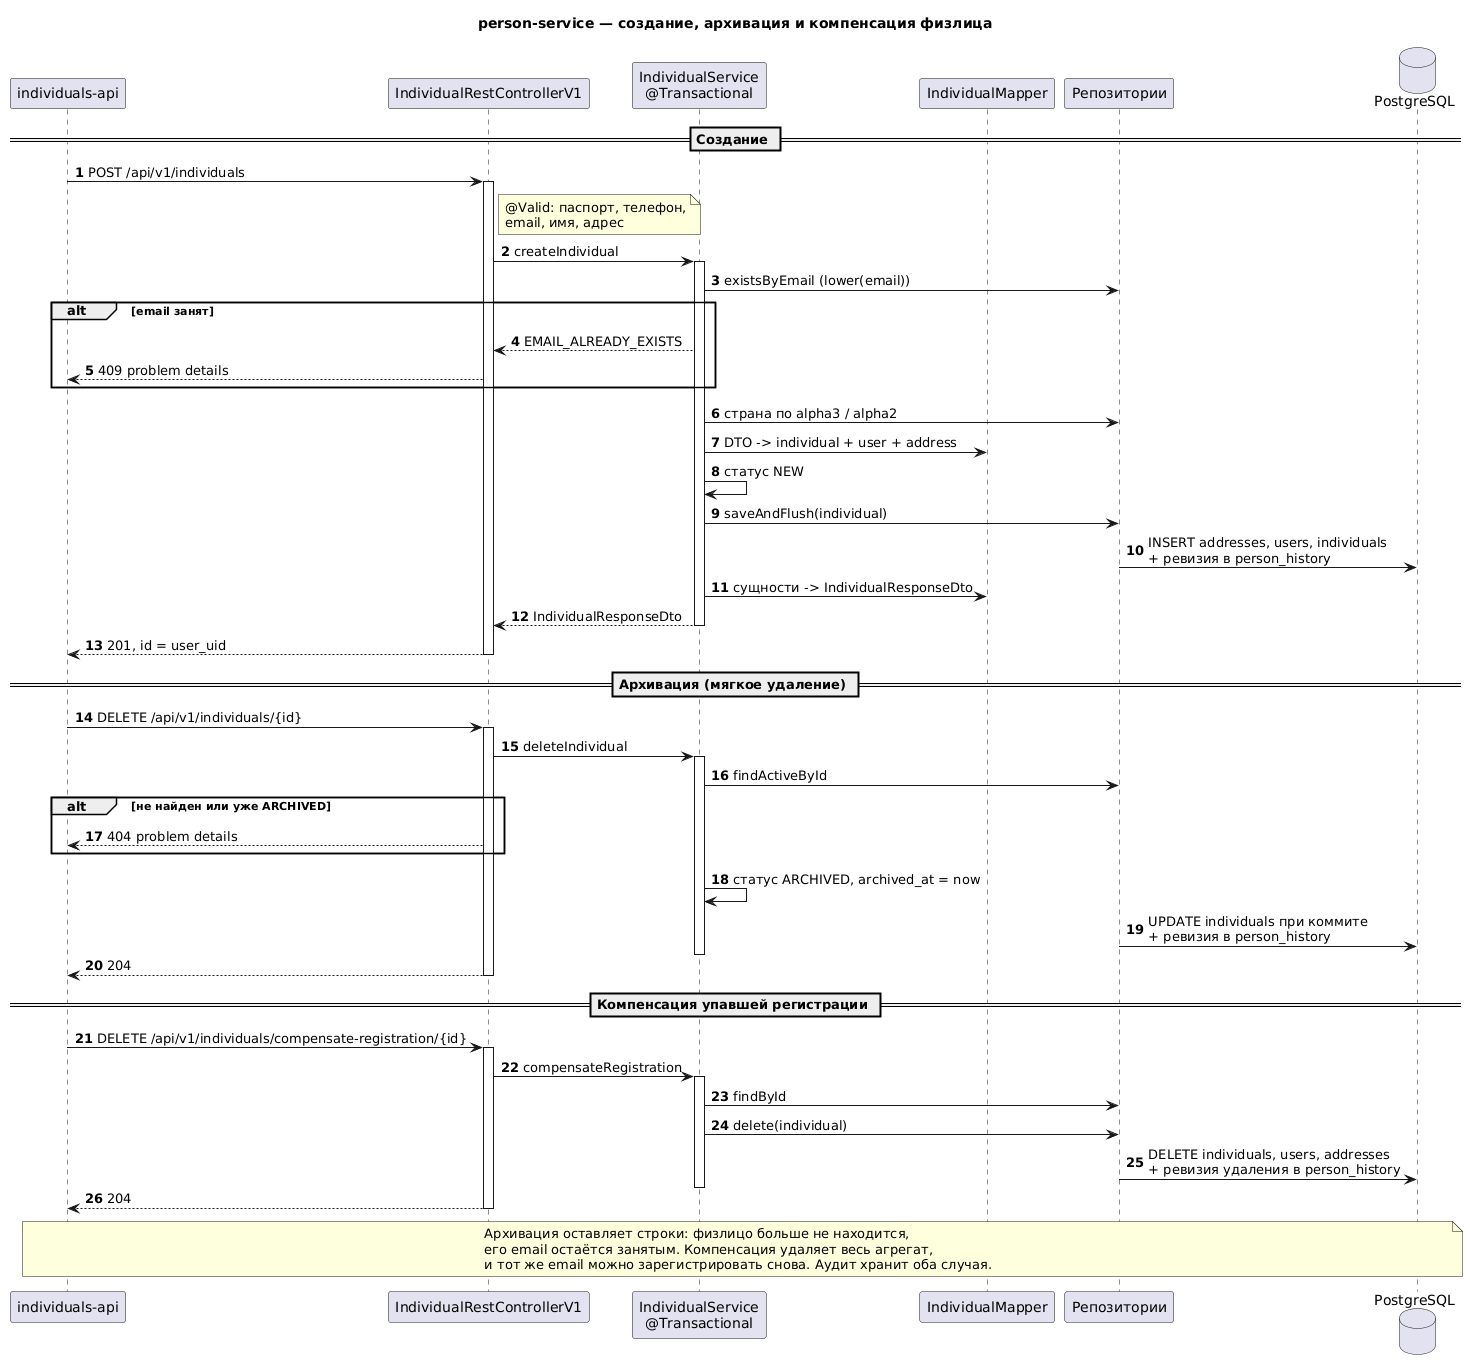

The diagram above was rendered by PlantUML. Its source (embedded in the PNG):
@startuml sequence
title person-service — создание, архивация и компенсация физлица

autonumber
skinparam shadowing false

participant "individuals-api" as IA
participant "IndividualRestControllerV1" as Ctl
participant "IndividualService\n@Transactional" as Svc
participant "IndividualMapper" as Map
participant "Репозитории" as Repo
database "PostgreSQL" as DB

== Создание ==
IA -> Ctl : POST /api/v1/individuals
activate Ctl
note right of Ctl : @Valid: паспорт, телефон,\nemail, имя, адрес
Ctl -> Svc : createIndividual
activate Svc
Svc -> Repo : existsByEmail (lower(email))
alt email занят
  Svc --> Ctl : EMAIL_ALREADY_EXISTS
  Ctl --> IA : 409 problem details
end
Svc -> Repo : страна по alpha3 / alpha2
Svc -> Map : DTO -> individual + user + address
Svc -> Svc : статус NEW
Svc -> Repo : saveAndFlush(individual)
Repo -> DB : INSERT addresses, users, individuals\n+ ревизия в person_history
Svc -> Map : сущности -> IndividualResponseDto
Svc --> Ctl : IndividualResponseDto
deactivate Svc
Ctl --> IA : 201, id = user_uid
deactivate Ctl

== Архивация (мягкое удаление) ==
IA -> Ctl : DELETE /api/v1/individuals/{id}
activate Ctl
Ctl -> Svc : deleteIndividual
activate Svc
Svc -> Repo : findActiveById
alt не найден или уже ARCHIVED
  Ctl --> IA : 404 problem details
end
Svc -> Svc : статус ARCHIVED, archived_at = now
Repo -> DB : UPDATE individuals при коммите\n+ ревизия в person_history
deactivate Svc
Ctl --> IA : 204
deactivate Ctl

== Компенсация упавшей регистрации ==
IA -> Ctl : DELETE /api/v1/individuals/compensate-registration/{id}
activate Ctl
Ctl -> Svc : compensateRegistration
activate Svc
Svc -> Repo : findById
Svc -> Repo : delete(individual)
Repo -> DB : DELETE individuals, users, addresses\n+ ревизия удаления в person_history
deactivate Svc
Ctl --> IA : 204
deactivate Ctl

note over IA, DB
  Архивация оставляет строки: физлицо больше не находится,
  его email остаётся занятым. Компенсация удаляет весь агрегат,
  и тот же email можно зарегистрировать снова. Аудит хранит оба случая.
end note

@enduml